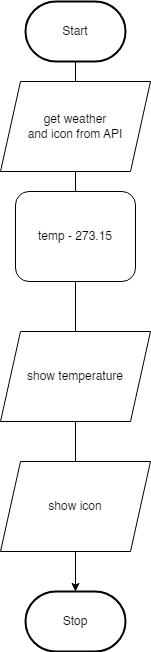

The diagram above was exported from draw.io. Its source (the exported page's mxGraphModel, read from the mxfile embedded in the PNG):
<mxGraphModel dx="1086" dy="719" grid="1" gridSize="10" guides="1" tooltips="1" connect="1" arrows="1" fold="1" page="1" pageScale="1" pageWidth="850" pageHeight="1100" math="0" shadow="0">
  <root>
    <mxCell id="0" />
    <mxCell id="1" parent="0" />
    <mxCell id="4" style="edgeStyle=orthogonalEdgeStyle;html=1;rounded=0;startArrow=none;" parent="1" source="14" target="3" edge="1">
      <mxGeometry relative="1" as="geometry" />
    </mxCell>
    <mxCell id="2" value="Start" style="strokeWidth=2;html=1;shape=mxgraph.flowchart.terminator;whiteSpace=wrap;" parent="1" vertex="1">
      <mxGeometry x="330" y="30" width="100" height="60" as="geometry" />
    </mxCell>
    <mxCell id="3" value="Stop" style="strokeWidth=2;html=1;shape=mxgraph.flowchart.terminator;whiteSpace=wrap;" parent="1" vertex="1">
      <mxGeometry x="330" y="620" width="100" height="60" as="geometry" />
    </mxCell>
    <mxCell id="6" value="" style="edgeStyle=orthogonalEdgeStyle;html=1;rounded=0;endArrow=none;" edge="1" parent="1" source="2" target="5">
      <mxGeometry relative="1" as="geometry">
        <mxPoint x="380" y="90" as="sourcePoint" />
        <mxPoint x="380" y="620" as="targetPoint" />
      </mxGeometry>
    </mxCell>
    <mxCell id="5" value="get weather &lt;br&gt;and icon from API" style="shape=parallelogram;perimeter=parallelogramPerimeter;whiteSpace=wrap;html=1;fixedSize=1;" vertex="1" parent="1">
      <mxGeometry x="305" y="110" width="150" height="90" as="geometry" />
    </mxCell>
    <mxCell id="11" value="" style="edgeStyle=orthogonalEdgeStyle;html=1;rounded=0;startArrow=none;endArrow=none;" edge="1" parent="1" source="5" target="10">
      <mxGeometry relative="1" as="geometry">
        <mxPoint x="380" y="200" as="sourcePoint" />
        <mxPoint x="380" y="620" as="targetPoint" />
      </mxGeometry>
    </mxCell>
    <mxCell id="10" value="temp - 273.15" style="rounded=1;whiteSpace=wrap;html=1;" vertex="1" parent="1">
      <mxGeometry x="320" y="220" width="120" height="90" as="geometry" />
    </mxCell>
    <mxCell id="13" value="" style="edgeStyle=orthogonalEdgeStyle;html=1;rounded=0;startArrow=none;endArrow=none;" edge="1" parent="1" source="10" target="12">
      <mxGeometry relative="1" as="geometry">
        <mxPoint x="380" y="310" as="sourcePoint" />
        <mxPoint x="380" y="620" as="targetPoint" />
      </mxGeometry>
    </mxCell>
    <mxCell id="12" value="show temperature" style="shape=parallelogram;perimeter=parallelogramPerimeter;whiteSpace=wrap;html=1;fixedSize=1;" vertex="1" parent="1">
      <mxGeometry x="305" y="360" width="150" height="90" as="geometry" />
    </mxCell>
    <mxCell id="15" value="" style="edgeStyle=orthogonalEdgeStyle;html=1;rounded=0;startArrow=none;endArrow=none;" edge="1" parent="1" source="12" target="14">
      <mxGeometry relative="1" as="geometry">
        <mxPoint x="380" y="450" as="sourcePoint" />
        <mxPoint x="380" y="620" as="targetPoint" />
      </mxGeometry>
    </mxCell>
    <mxCell id="14" value="show icon" style="shape=parallelogram;perimeter=parallelogramPerimeter;whiteSpace=wrap;html=1;fixedSize=1;" vertex="1" parent="1">
      <mxGeometry x="305" y="490" width="150" height="90" as="geometry" />
    </mxCell>
  </root>
</mxGraphModel>